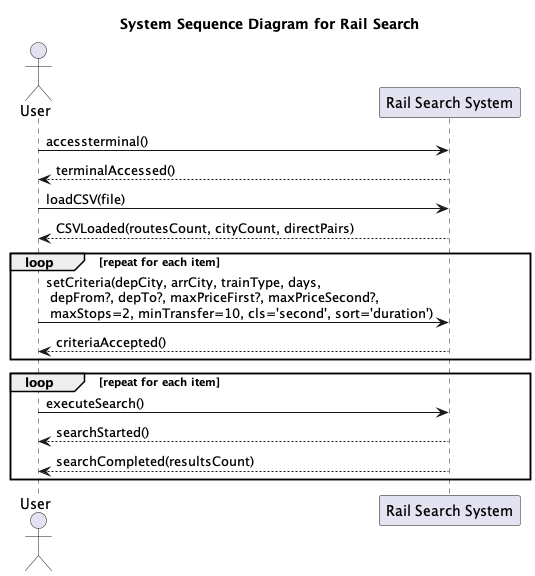

The diagram above was rendered by PlantUML. Its source (embedded in the PNG):
@startuml SystemSequenceDiagram
title System Sequence Diagram for Rail Search

actor User as U
participant "Rail Search System" as System

U -> System : accessterminal()
System --> U : terminalAccessed()
U -> System : loadCSV(file)
System --> U : CSVLoaded(routesCount, cityCount, directPairs)

loop repeat for each item
    U -> System : setCriteria(depCity, arrCity, trainType, days,\n depFrom?, depTo?, maxPriceFirst?, maxPriceSecond?,\n maxStops=2, minTransfer=10, cls='second', sort='duration')
    System --> U : criteriaAccepted()
end

loop repeat for each item
    U -> System : executeSearch()
    System --> U : searchStarted()
    System --> U : searchCompleted(resultsCount)
end



@enduml